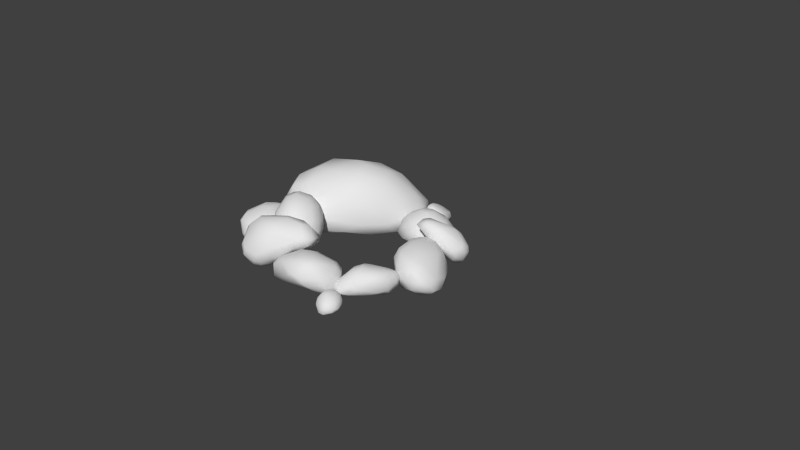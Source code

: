 # Source: Prop_Stones_Small.blend  (saved by Blender 2.76.0; exported with 4.5.12 LTS)
import bpy
from mathutils import Matrix  # noqa: F401  (used for matrix-valued properties, if any)

bpy.ops.wm.read_factory_settings(use_empty=True)
scene = bpy.context.scene
scene.name = 'Scene'

# ---- collections
col_collection_1 = bpy.data.collections.new('Collection 1'); scene.collection.children.link(col_collection_1)

# ---- materials (node trees are filled in below, after node groups)
mat_material = bpy.data.materials.new('Material')
mat_material.alpha_threshold = 0.0
mat_material.use_transparent_shadow = False
mat_material.roughness = 0.5
mat_material.line_color = (0.0, 0.0, 0.0, 1.0)

# ---- material node trees

# ---- world
world_world = bpy.data.worlds.new('World'); scene.world = world_world
world_world.color = (0.05088, 0.05088, 0.05088)
world_world.use_sun_shadow = False
world_world.sun_shadow_jitter_overblur = 0.0
world_world.cycles.sampling_method = 'MANUAL'
world_world.cycles.sample_map_resolution = 256

# ---- cameras
cam_camera = bpy.data.cameras.new('Camera')
cam_camera.clip_end = 100.0
cam_camera.lens = 35.0
cam_camera.sensor_width = 32.0
cam_camera.sensor_height = 18.0
cam_camera.ortho_scale = 7.314
cam_camera.dof.focus_distance = 0.0
cam_camera.dof.aperture_fstop = 128.0

# ---- meshes
me_icosphere_001 = bpy.data.meshes.new('Icosphere.001')
me_icosphere_001.from_pydata([(-0.1461, -0.02252, -0.2614), (-0.106, 0.1373, -0.2597), (0.05345, 0.1876, -0.2598), (0.179, 0.08409, -0.2614), (0.04947, -0.06291, -0.2636), (0.4627, -0.06805, -0.215), (0.557, -0.07101, -0.1302), (0.5113, -0.2188, -0.07578), (0.3584, -0.3277, -0.1293), (0.3394, -0.2225, -0.2158), (-0.3196, -0.327, -0.2145), (-0.1247, -0.3745, -0.2157), (-0.09795, -0.4761, -0.1292), (-0.2876, -0.4793, -0.07581), (-0.4077, -0.3864, -0.1303), (-0.3635, 0.1189, -0.2168), (-0.4261, -0.04502, -0.215), (-0.5156, -0.1157, -0.1285), (-0.5169, 0.01663, -0.06901), (-0.4418, 0.1381, -0.1294), (-0.005291, 0.3198, -0.218), (-0.1643, 0.2705, -0.2176), (-0.2422, 0.293, -0.1293), (-0.1164, 0.3559, -0.06908), (0.02544, 0.3798, -0.1294), (0.4856, 0.2094, -0.1284), (0.384, 0.2179, -0.2156), (0.2417, 0.3131, -0.2175), (0.2772, 0.3717, -0.1295), (0.4061, 0.3163, -0.06883), (-0.05357, -0.4613, 0.1028), (0.1397, -0.454, 0.04899), (0.2992, -0.3459, 0.1032), (0.1922, -0.3177, 0.2174), (0.01288, -0.3764, 0.2172), (-0.4898, -0.13, 0.1011), (-0.4867, -0.2663, 0.04105), (-0.3708, -0.3585, 0.1008), (-0.304, -0.2725, 0.217), (-0.3904, -0.1437, 0.2146), (-0.224, 0.2803, 0.09941), (-0.3525, 0.2182, 0.03794), (-0.4206, 0.1026, 0.1005), (-0.3215, 0.09215, 0.2147), (-0.2044, 0.2045, 0.2158), (0.269, 0.3265, 0.1009), (0.1484, 0.3814, 0.03802), (0.006903, 0.3554, 0.09941), (0.03134, 0.2811, 0.2158), (0.1916, 0.259, 0.2148), (0.4976, -0.07414, 0.1012), (0.5408, 0.06885, 0.0412), (0.4607, 0.1792, 0.1015), (0.3844, 0.1091, 0.2147), (0.389, -0.04569, 0.2172), (-0.05403, -0.154, 0.3521), (0.1183, -0.09755, 0.3521), (0.1228, 0.05624, 0.3463), (-0.03459, 0.08222, 0.3457), (-0.1469, -0.03177, 0.3464)], [], [(5, 3, 26), (1, 15, 21), (4, 9, 11), (2, 20, 27), (6, 25, 51), (31, 30, 13, 12), (13, 30, 37), (18, 35, 42), (23, 40, 47), (29, 45, 52), (12, 8, 31), (17, 14, 36), (22, 19, 41), (28, 24, 46), (33, 54, 56), (38, 34, 55), (43, 39, 59), (48, 44, 58), (53, 49, 57), (2, 3, 4), (7, 8, 9), (14, 17, 16, 10), (2, 27, 26, 3), (41, 40, 23, 22), (29, 52, 51, 25), (19, 22, 21, 15), (54, 50, 51, 53), (46, 47, 48, 49), (1, 2, 4, 0), (50, 54, 33, 32), (36, 37, 38, 39), (36, 35, 18, 17), (18, 42, 41, 19), (21, 20, 2, 1), (59, 55, 56, 58), (16, 15, 1, 0), (34, 30, 31, 33), (46, 45, 29, 28), (35, 39, 43, 42), (32, 8, 7, 50), (51, 50, 7, 6), (10, 0, 4, 11), (20, 24, 28, 27), (32, 31, 8), (13, 37, 36, 14), (19, 15, 16, 18), (41, 42, 43, 44), (11, 12, 13, 10), (23, 47, 46, 24), (34, 38, 37, 30), (24, 20, 21, 23), (26, 25, 6, 5), (49, 53, 52, 45), (9, 8, 12, 11), (58, 44, 43, 59), (44, 48, 47, 40), (4, 3, 5, 9), (53, 57, 56, 54), (58, 57, 49, 48), (55, 59, 39, 38), (0, 10, 16), (6, 7, 9, 5), (26, 27, 28, 29), (14, 10, 13), (16, 17, 18), (21, 22, 23), (29, 25, 26), (31, 32, 33), (39, 35, 36), (44, 40, 41), (49, 45, 46), (51, 52, 53), (56, 57, 58), (56, 55, 34, 33)])
me_icosphere_001.polygons.foreach_set('use_smooth', [True] * 74)
_uv = me_icosphere_001.uv_layers.new(name='UVMap')
_uv.uv.foreach_set('vector', [0.3632, 0.4191, 0.4062, 0.4635, 0.3601, 0.4757, 0.4548, 0.4909, 0.5036, 0.5038, 0.4575, 0.5204, 0.4387, 0.4447, 0.3948, 0.3976, 0.4902, 0.3978, 0.4226, 0.49, 0.4248, 0.5194, 0.3803, 0.5016, 0.3396, 0.4093, 0.3336, 0.4694, 0.3638, 0.4408, 0.4453, 0.3854, 0.4706, 0.3966, 0.5351, 0.3784, 0.4938, 0.3706, 0.5351, 0.3784, 0.4706, 0.3966, 0.5084, 0.4245, 0.5531, 0.5028, 0.5149, 0.4609, 0.4983, 0.4919, 0.4429, 0.5548, 0.4627, 0.5114, 0.4256, 0.5113, 0.3343, 0.501, 0.3903, 0.4917, 0.3736, 0.4604, 0.4938, 0.3706, 0.3955, 0.3695, 0.4453, 0.3854, 0.5541, 0.4712, 0.5487, 0.4103, 0.5243, 0.4417, 0.4733, 0.5397, 0.5232, 0.519, 0.4873, 0.5129, 0.3633, 0.5173, 0.4123, 0.539, 0.4008, 0.5127, 0.434, 0.4117, 0.3999, 0.4355, 0.4349, 0.4424, 0.4897, 0.4359, 0.4567, 0.4118, 0.4547, 0.4423, 0.4794, 0.4814, 0.4955, 0.4546, 0.4606, 0.4583, 0.4283, 0.4915, 0.4608, 0.4912, 0.4446, 0.4665, 0.3936, 0.4543, 0.4096, 0.4814, 0.4287, 0.4583, 0.4226, 0.49, 0.4062, 0.4635, 0.4387, 0.4447, 0.354, 0.377, 0.3955, 0.3695, 0.3948, 0.3976, 0.5487, 0.4103, 0.5541, 0.4712, 0.5254, 0.4774, 0.5228, 0.4191, 0.4226, 0.49, 0.3803, 0.5016, 0.3601, 0.4757, 0.4062, 0.4635, 0.4873, 0.5129, 0.4627, 0.5114, 0.4429, 0.5548, 0.4733, 0.5397, 0.3343, 0.501, 0.3736, 0.4604, 0.3638, 0.4408, 0.3336, 0.4694, 0.5232, 0.519, 0.4733, 0.5397, 0.4575, 0.5204, 0.5036, 0.5038, 0.3999, 0.4355, 0.3807, 0.4237, 0.3638, 0.4408, 0.3936, 0.4543, 0.4008, 0.5127, 0.4256, 0.5113, 0.4283, 0.4915, 0.4096, 0.4814, 0.4548, 0.4909, 0.4226, 0.49, 0.4387, 0.4447, 0.472, 0.464, 0.3807, 0.4237, 0.3999, 0.4355, 0.434, 0.4117, 0.4199, 0.3963, 0.5243, 0.4417, 0.5084, 0.4245, 0.4897, 0.4359, 0.4955, 0.4546, 0.5243, 0.4417, 0.5149, 0.4609, 0.5531, 0.5028, 0.5541, 0.4712, 0.5531, 0.5028, 0.4983, 0.4919, 0.4873, 0.5129, 0.5232, 0.519, 0.4575, 0.5204, 0.4248, 0.5194, 0.4226, 0.49, 0.4548, 0.4909, 0.4606, 0.4583, 0.4547, 0.4423, 0.4349, 0.4424, 0.4446, 0.4665, 0.5254, 0.4774, 0.5036, 0.5038, 0.4548, 0.4909, 0.472, 0.464, 0.4567, 0.4118, 0.4706, 0.3966, 0.4453, 0.3854, 0.434, 0.4117, 0.4008, 0.5127, 0.3903, 0.4917, 0.3343, 0.501, 0.3633, 0.5173, 0.5149, 0.4609, 0.4955, 0.4546, 0.4794, 0.4814, 0.4983, 0.4919, 0.4199, 0.3963, 0.3955, 0.3695, 0.354, 0.377, 0.3807, 0.4237, 0.3638, 0.4408, 0.3807, 0.4237, 0.354, 0.377, 0.3396, 0.4093, 0.5228, 0.4191, 0.472, 0.464, 0.4387, 0.4447, 0.4902, 0.3978, 0.4248, 0.5194, 0.4123, 0.539, 0.3633, 0.5173, 0.3803, 0.5016, 0.4199, 0.3963, 0.4453, 0.3854, 0.3955, 0.3695, 0.5351, 0.3784, 0.5084, 0.4245, 0.5243, 0.4417, 0.5487, 0.4103, 0.5232, 0.519, 0.5036, 0.5038, 0.5254, 0.4774, 0.5531, 0.5028, 0.4873, 0.5129, 0.4983, 0.4919, 0.4794, 0.4814, 0.4608, 0.4912, 0.4902, 0.3978, 0.4938, 0.3706, 0.5351, 0.3784, 0.5228, 0.4191, 0.4429, 0.5548, 0.4256, 0.5113, 0.4008, 0.5127, 0.4123, 0.539, 0.4567, 0.4118, 0.4897, 0.4359, 0.5084, 0.4245, 0.4706, 0.3966, 0.4123, 0.539, 0.4248, 0.5194, 0.4575, 0.5204, 0.4429, 0.5548, 0.3601, 0.4757, 0.3336, 0.4694, 0.3396, 0.4093, 0.3632, 0.4191, 0.4096, 0.4814, 0.3936, 0.4543, 0.3736, 0.4604, 0.3903, 0.4917, 0.3948, 0.3976, 0.3955, 0.3695, 0.4938, 0.3706, 0.4902, 0.3978, 0.4446, 0.4665, 0.4608, 0.4912, 0.4794, 0.4814, 0.4606, 0.4583, 0.4608, 0.4912, 0.4283, 0.4915, 0.4256, 0.5113, 0.4627, 0.5114, 0.4387, 0.4447, 0.4062, 0.4635, 0.3632, 0.4191, 0.3948, 0.3976, 0.3936, 0.4543, 0.4287, 0.4583, 0.4349, 0.4424, 0.3999, 0.4355, 0.4446, 0.4665, 0.4287, 0.4583, 0.4096, 0.4814, 0.4283, 0.4915, 0.4547, 0.4423, 0.4606, 0.4583, 0.4955, 0.4546, 0.4897, 0.4359, 0.472, 0.464, 0.5228, 0.4191, 0.5254, 0.4774, 0.3396, 0.4093, 0.354, 0.377, 0.3948, 0.3976, 0.3632, 0.4191, 0.3601, 0.4757, 0.3803, 0.5016, 0.3633, 0.5173, 0.3343, 0.501, 0.5487, 0.4103, 0.5228, 0.4191, 0.5351, 0.3784, 0.5254, 0.4774, 0.5541, 0.4712, 0.5531, 0.5028, 0.4575, 0.5204, 0.4733, 0.5397, 0.4429, 0.5548, 0.3343, 0.501, 0.3336, 0.4694, 0.3601, 0.4757, 0.4453, 0.3854, 0.4199, 0.3963, 0.434, 0.4117, 0.4955, 0.4546, 0.5149, 0.4609, 0.5243, 0.4417, 0.4608, 0.4912, 0.4627, 0.5114, 0.4873, 0.5129, 0.4096, 0.4814, 0.3903, 0.4917, 0.4008, 0.5127, 0.3638, 0.4408, 0.3736, 0.4604, 0.3936, 0.4543, 0.4349, 0.4424, 0.4287, 0.4583, 0.4446, 0.4665, 0.4349, 0.4424, 0.4547, 0.4423, 0.4567, 0.4118, 0.434, 0.4117])
me_icosphere_001.materials.append(mat_material)
me_icosphere_001.use_remesh_preserve_volume = False
me_icosphere_001.use_remesh_preserve_attributes = False
me_icosphere_001.use_mirror_vertex_groups = False
me_icosphere_001.update()
me_icosphere = bpy.data.meshes.new('Icosphere')
me_icosphere.from_pydata([(0.1897, -0.07543, -0.2025), (0.1728, 0.0404, -0.1938), (0.2837, 0.1167, -0.1835), (0.3507, 0.05596, -0.1679), (0.3112, -0.06235, -0.1754), (0.3877, -0.01114, -0.09638), (0.3987, -0.01772, -0.02067), (0.3715, -0.137, 0.02389), (0.3184, -0.2165, -0.03215), (0.3463, -0.1414, -0.09876), (0.03493, -0.2887, -0.1414), (0.1631, -0.2826, -0.1466), (0.1235, -0.3484, -0.08305), (-0.009872, -0.3798, -0.04931), (-0.094, -0.3203, -0.1038), (-0.3622, 0.05785, -0.2085), (-0.3511, -0.06553, -0.2091), (-0.5393, -0.0134, -0.1946), (-0.6192, 0.06531, -0.1865), (-0.5409, 0.1405, -0.1944), (0.1025, 0.2237, -0.1413), (-0.01758, 0.1895, -0.1394), (-0.2174, 0.1985, -0.1137), (-0.06718, 0.2494, -0.04578), (0.05051, 0.2656, -0.0754), (0.3635, 0.1507, -0.04465), (0.3547, 0.143, -0.1184), (0.2859, 0.207, -0.1312), (0.2404, 0.2514, -0.06726), (0.308, 0.2192, -0.00952), (0.07198, -0.3535, 0.09649), (0.1946, -0.3256, 0.08302), (0.2553, -0.2526, 0.138), (0.1694, -0.2472, 0.1904), (0.04479, -0.2982, 0.17), (-0.573, -0.05281, -0.04072), (-0.4765, -0.1566, -0.05071), (-0.303, -0.2499, 0.03651), (-0.3415, -0.185, 0.102), (-0.4984, -0.06428, 0.0538), (-0.3633, 0.1885, 0.02633), (-0.5081, 0.1965, -0.05853), (-0.5886, 0.1347, -0.04494), (-0.5167, 0.1259, 0.04985), (-0.3817, 0.1482, 0.09403), (0.1847, 0.2454, 0.1304), (0.1165, 0.2784, 0.07321), (0.002095, 0.2579, 0.1112), (-0.01273, 0.2073, 0.1823), (0.1158, 0.2036, 0.1895), (0.3577, -0.02737, 0.1528), (0.3806, 0.05778, 0.1102), (0.3298, 0.124, 0.1466), (0.2616, 0.07942, 0.2062), (0.2772, -0.02611, 0.2065), (-0.1403, -0.131, 0.2364), (-0.00205, -0.1001, 0.2558), (-0.013, 0.01074, 0.257), (-0.1494, 0.03898, 0.2369), (-0.2331, -0.04155, 0.2107)], [], [(5, 3, 26), (1, 15, 21), (4, 9, 11), (2, 20, 27), (6, 25, 51), (7, 50, 32), (13, 30, 37), (18, 35, 42), (23, 40, 47), (29, 45, 52), (12, 8, 31), (17, 14, 36), (22, 19, 41), (28, 24, 46), (33, 54, 56), (38, 34, 55), (43, 39, 59), (48, 44, 58), (53, 49, 57), (2, 3, 4), (7, 8, 9), (12, 13, 10), (17, 18, 19), (21, 23, 24), (27, 28, 29), (31, 33, 30), (36, 38, 39), (41, 43, 44), (47, 48, 49), (51, 53, 50), (57, 58, 55), (0, 4, 11), (5, 9, 4), (8, 12, 11), (25, 6, 5), (2, 27, 26), (1, 0, 16), (14, 17, 16), (20, 2, 1), (22, 21, 15), (28, 27, 20), (50, 7, 6), (52, 51, 25), (30, 13, 12), (32, 31, 8), (35, 18, 17), (37, 36, 14), (40, 23, 22), (42, 41, 19), (45, 29, 28), (47, 46, 24), (54, 33, 32), (34, 38, 37), (43, 42, 35), (48, 47, 40), (53, 52, 45), (34, 33, 56), (53, 57, 56), (59, 39, 38), (44, 43, 59), (57, 49, 48), (0, 10, 16), (4, 0, 2), (1, 2, 0), (9, 5, 6), (6, 7, 9), (14, 10, 13), (11, 12, 10), (19, 15, 16), (16, 17, 19), (24, 20, 21), (21, 22, 23), (29, 25, 27), (26, 27, 25), (34, 30, 33), (31, 32, 33), (39, 35, 36), (36, 37, 38), (44, 40, 41), (41, 42, 43), (49, 45, 46), (46, 47, 49), (54, 50, 53), (51, 52, 53), (59, 55, 58), (56, 57, 55), (10, 0, 11), (3, 5, 4), (9, 8, 11), (26, 25, 5), (3, 2, 26), (15, 1, 16), (10, 14, 16), (21, 20, 1), (19, 22, 15), (24, 28, 20), (51, 50, 6), (29, 52, 25), (31, 30, 12), (7, 32, 8), (36, 35, 17), (13, 37, 14), (41, 40, 22), (18, 42, 19), (46, 45, 28), (23, 47, 24), (50, 54, 32), (30, 34, 37), (39, 43, 35), (44, 48, 40), (49, 53, 45), (55, 34, 56), (54, 53, 56), (55, 59, 38), (58, 44, 59), (58, 57, 48)])
me_icosphere.polygons.foreach_set('use_smooth', [True] * 116)
_uv = me_icosphere.uv_layers.new(name='UVMap')
_uv.uv.foreach_set('vector', [0.7666, 0.2785, 0.7391, 0.2779, 0.7319, 0.2539, 0.703, 0.3063, 0.5834, 0.3851, 0.6359, 0.2955, 0.7489, 0.3073, 0.7804, 0.316, 0.7571, 0.3801, 0.7169, 0.2751, 0.6613, 0.2714, 0.7066, 0.2499, 0.7886, 0.2671, 0.742, 0.232, 0.7382, 0.2692, 0.8177, 0.3025, 0.7405, 0.2931, 0.7486, 0.35, 0.7407, 0.4491, 0.7321, 0.3974, 0.6477, 0.4907, 0.5402, 0.4164, 0.5394, 0.4606, 0.5018, 0.4095, 0.6053, 0.2769, 0.5232, 0.324, 0.5906, 0.2251, 0.7143, 0.2129, 0.6715, 0.2508, 0.7163, 0.2644, 0.7699, 0.4093, 0.8041, 0.3387, 0.7531, 0.3754, 0.5595, 0.4225, 0.7049, 0.4387, 0.5846, 0.472, 0.5846, 0.3242, 0.5427, 0.3974, 0.5102, 0.3744, 0.6872, 0.2313, 0.6375, 0.2607, 0.6285, 0.2121, 0.7277, 0.3582, 0.7206, 0.3045, 0.6768, 0.3517, 0.6237, 0.4314, 0.7133, 0.3842, 0.656, 0.376, 0.5288, 0.3938, 0.5662, 0.4336, 0.6249, 0.3749, 0.6305, 0.2896, 0.554, 0.3629, 0.63, 0.3462, 0.7051, 0.2855, 0.6603, 0.2742, 0.6602, 0.3327, 0.7169, 0.2751, 0.7391, 0.2779, 0.7489, 0.3073, 0.8177, 0.3025, 0.8041, 0.3387, 0.7804, 0.316, 0.7699, 0.4093, 0.7407, 0.4491, 0.7302, 0.4067, 0.5595, 0.4225, 0.5402, 0.4164, 0.5427, 0.3974, 0.6359, 0.2955, 0.6053, 0.2769, 0.6375, 0.2607, 0.7066, 0.2499, 0.6872, 0.2313, 0.7143, 0.2129, 0.7531, 0.3754, 0.7277, 0.3582, 0.7321, 0.3974, 0.5846, 0.472, 0.6237, 0.4314, 0.5662, 0.4336, 0.5102, 0.3744, 0.5288, 0.3938, 0.554, 0.3629, 0.5906, 0.2251, 0.6305, 0.2896, 0.6603, 0.2742, 0.7382, 0.2692, 0.7051, 0.2855, 0.7405, 0.2931, 0.6602, 0.3327, 0.63, 0.3462, 0.656, 0.376, 0.7238, 0.3298, 0.7489, 0.3073, 0.7571, 0.3801, 0.7666, 0.2785, 0.7804, 0.316, 0.7489, 0.3073, 0.8041, 0.3387, 0.7699, 0.4093, 0.7571, 0.3801, 0.742, 0.232, 0.7886, 0.2671, 0.7666, 0.2785, 0.7169, 0.2751, 0.7066, 0.2499, 0.7319, 0.2539, 0.703, 0.3063, 0.7238, 0.3298, 0.6042, 0.4073, 0.7049, 0.4387, 0.5595, 0.4225, 0.6042, 0.4073, 0.6613, 0.2714, 0.7169, 0.2751, 0.703, 0.3063, 0.5846, 0.3242, 0.6359, 0.2955, 0.5834, 0.3851, 0.6872, 0.2313, 0.7066, 0.2499, 0.6613, 0.2714, 0.7405, 0.2931, 0.8177, 0.3025, 0.7886, 0.2671, 0.7163, 0.2644, 0.7382, 0.2692, 0.742, 0.232, 0.7321, 0.3974, 0.7407, 0.4491, 0.7699, 0.4093, 0.7486, 0.35, 0.7531, 0.3754, 0.8041, 0.3387, 0.5394, 0.4606, 0.5402, 0.4164, 0.5595, 0.4225, 0.6477, 0.4907, 0.5846, 0.472, 0.7049, 0.4387, 0.5232, 0.324, 0.6053, 0.2769, 0.5846, 0.3242, 0.5018, 0.4095, 0.5102, 0.3744, 0.5427, 0.3974, 0.6715, 0.2508, 0.7143, 0.2129, 0.6872, 0.2313, 0.5906, 0.2251, 0.6285, 0.2121, 0.6375, 0.2607, 0.7206, 0.3045, 0.7277, 0.3582, 0.7486, 0.35, 0.7133, 0.3842, 0.6237, 0.4314, 0.6477, 0.4907, 0.5288, 0.3938, 0.5018, 0.4095, 0.5394, 0.4606, 0.6305, 0.2896, 0.5906, 0.2251, 0.5232, 0.324, 0.7051, 0.2855, 0.7163, 0.2644, 0.6715, 0.2508, 0.7133, 0.3842, 0.7277, 0.3582, 0.6768, 0.3517, 0.7051, 0.2855, 0.6602, 0.3327, 0.6768, 0.3517, 0.6249, 0.3749, 0.5662, 0.4336, 0.6237, 0.4314, 0.554, 0.3629, 0.5288, 0.3938, 0.6249, 0.3749, 0.6602, 0.3327, 0.6603, 0.2742, 0.6305, 0.2896, 0.7238, 0.3298, 0.7302, 0.4067, 0.6042, 0.4073, 0.7489, 0.3073, 0.7238, 0.3298, 0.7169, 0.2751, 0.703, 0.3063, 0.7169, 0.2751, 0.7238, 0.3298, 0.7804, 0.316, 0.7666, 0.2785, 0.7886, 0.2671, 0.7886, 0.2671, 0.8177, 0.3025, 0.7804, 0.316, 0.7049, 0.4387, 0.7302, 0.4067, 0.7407, 0.4491, 0.7571, 0.3801, 0.7699, 0.4093, 0.7302, 0.4067, 0.5427, 0.3974, 0.5834, 0.3851, 0.6042, 0.4073, 0.6042, 0.4073, 0.5595, 0.4225, 0.5427, 0.3974, 0.6375, 0.2607, 0.6613, 0.2714, 0.6359, 0.2955, 0.6359, 0.2955, 0.5846, 0.3242, 0.6053, 0.2769, 0.7143, 0.2129, 0.742, 0.232, 0.7066, 0.2499, 0.7319, 0.2539, 0.7066, 0.2499, 0.742, 0.232, 0.7133, 0.3842, 0.7321, 0.3974, 0.7277, 0.3582, 0.7531, 0.3754, 0.7486, 0.35, 0.7277, 0.3582, 0.5662, 0.4336, 0.5394, 0.4606, 0.5846, 0.472, 0.5846, 0.472, 0.6477, 0.4907, 0.6237, 0.4314, 0.554, 0.3629, 0.5232, 0.324, 0.5102, 0.3744, 0.5102, 0.3744, 0.5018, 0.4095, 0.5288, 0.3938, 0.6603, 0.2742, 0.6715, 0.2508, 0.6285, 0.2121, 0.6285, 0.2121, 0.5906, 0.2251, 0.6603, 0.2742, 0.7206, 0.3045, 0.7405, 0.2931, 0.7051, 0.2855, 0.7382, 0.2692, 0.7163, 0.2644, 0.7051, 0.2855, 0.6249, 0.3749, 0.656, 0.376, 0.63, 0.3462, 0.6768, 0.3517, 0.6602, 0.3327, 0.656, 0.376, 0.7302, 0.4067, 0.7238, 0.3298, 0.7571, 0.3801, 0.7391, 0.2779, 0.7666, 0.2785, 0.7489, 0.3073, 0.7804, 0.316, 0.8041, 0.3387, 0.7571, 0.3801, 0.7319, 0.2539, 0.742, 0.232, 0.7666, 0.2785, 0.7391, 0.2779, 0.7169, 0.2751, 0.7319, 0.2539, 0.5834, 0.3851, 0.703, 0.3063, 0.6042, 0.4073, 0.7302, 0.4067, 0.7049, 0.4387, 0.6042, 0.4073, 0.6359, 0.2955, 0.6613, 0.2714, 0.703, 0.3063, 0.5427, 0.3974, 0.5846, 0.3242, 0.5834, 0.3851, 0.6375, 0.2607, 0.6872, 0.2313, 0.6613, 0.2714, 0.7382, 0.2692, 0.7405, 0.2931, 0.7886, 0.2671, 0.7143, 0.2129, 0.7163, 0.2644, 0.742, 0.232, 0.7531, 0.3754, 0.7321, 0.3974, 0.7699, 0.4093, 0.8177, 0.3025, 0.7486, 0.35, 0.8041, 0.3387, 0.5846, 0.472, 0.5394, 0.4606, 0.5595, 0.4225, 0.7407, 0.4491, 0.6477, 0.4907, 0.7049, 0.4387, 0.5102, 0.3744, 0.5232, 0.324, 0.5846, 0.3242, 0.5402, 0.4164, 0.5018, 0.4095, 0.5427, 0.3974, 0.6285, 0.2121, 0.6715, 0.2508, 0.6872, 0.2313, 0.6053, 0.2769, 0.5906, 0.2251, 0.6375, 0.2607, 0.7405, 0.2931, 0.7206, 0.3045, 0.7486, 0.35, 0.7321, 0.3974, 0.7133, 0.3842, 0.6477, 0.4907, 0.5662, 0.4336, 0.5288, 0.3938, 0.5394, 0.4606, 0.554, 0.3629, 0.6305, 0.2896, 0.5232, 0.324, 0.6603, 0.2742, 0.7051, 0.2855, 0.6715, 0.2508, 0.656, 0.376, 0.7133, 0.3842, 0.6768, 0.3517, 0.7206, 0.3045, 0.7051, 0.2855, 0.6768, 0.3517, 0.656, 0.376, 0.6249, 0.3749, 0.6237, 0.4314, 0.63, 0.3462, 0.554, 0.3629, 0.6249, 0.3749, 0.63, 0.3462, 0.6602, 0.3327, 0.6305, 0.2896])
me_icosphere.use_remesh_preserve_volume = False
me_icosphere.use_remesh_preserve_attributes = False
me_icosphere.use_mirror_vertex_groups = False
me_icosphere.update()
me_icosphere_002 = bpy.data.meshes.new('Icosphere.002')
me_icosphere_002.from_pydata([(-0.2125, -0.2312, 0.3041), (0.01298, -0.2199, 0.3947), (0.23, -0.3319, 0.3264), (0.1796, -0.4383, 0.1845), (-0.08894, -0.3889, 0.207), (0.2091, -0.5425, -0.1321), (0.3353, -0.5021, -0.2682), (0.05298, -0.4402, -0.2789), (-0.2453, -0.3877, -0.2144), (-0.09815, -0.4789, -0.1114), (-0.625, -0.08826, 0.04371), (-0.4989, -0.2766, -0.04147), (-0.5942, -0.1795, -0.1977), (-0.7241, -0.01393, -0.1488), (-0.7433, 0.08585, -0.004717), (-0.2627, 0.08183, 0.36), (-0.5135, 0.08531, 0.2536), (-0.6563, 0.2307, 0.1888), (-0.5401, 0.3429, 0.2583), (-0.3107, 0.2819, 0.347), (0.383, -0.1839, 0.353), (0.1573, -0.0689, 0.4263), (0.1184, 0.1274, 0.4168), (0.3784, 0.07777, 0.3578), (0.5707, -0.09916, 0.26), (0.7201, -0.4475, -0.2483), (0.6184, -0.4909, -0.08669), (0.6554, -0.3817, 0.06787), (0.8248, -0.2924, -0.04616), (0.8491, -0.3261, -0.2144), (-0.6154, 0.03362, -0.2678), (-0.4752, -0.1352, -0.2959), (-0.2021, -0.2032, -0.3138), (-0.2518, 0.05596, -0.3544), (-0.4899, 0.1944, -0.3182), (-0.6001, 0.3733, 0.1724), (-0.7232, 0.2795, 0.05754), (-0.7224, 0.2083, -0.1104), (-0.606, 0.3679, -0.1268), (-0.5152, 0.4641, 0.02985), (0.1718, 0.3748, 0.3183), (-0.101, 0.4073, 0.3645), (-0.3685, 0.4486, 0.2678), (-0.2158, 0.5327, 0.1832), (0.07512, 0.4965, 0.2043), (0.8204, -0.06467, -0.1464), (0.7954, -0.02335, 0.01573), (0.6148, 0.1544, 0.1314), (0.5091, 0.2725, 0.02305), (0.6599, 0.1124, -0.1303), (0.3052, -0.2909, -0.344), (0.5625, -0.3376, -0.3437), (0.6974, -0.2141, -0.3127), (0.5329, -0.05237, -0.3057), (0.281, -0.08681, -0.3294), (-0.3028, 0.4575, -0.2323), (-0.06283, 0.3232, -0.2611), (0.2073, 0.3189, -0.1796), (0.05267, 0.4937, -0.07622), (-0.2153, 0.5351, -0.07599)], [], [(5, 26, 3), (2, 27, 20), (6, 51, 25), (7, 32, 50), (29, 52, 45), (12, 31, 8), (17, 36, 14), (38, 55, 34), (4, 1, 0), (7, 9, 8), (39, 42, 43, 59), (51, 50, 54, 53), (8, 11, 12), (53, 54, 57, 49), (1, 21, 22, 15), (15, 0, 1), (31, 30, 34, 33), (12, 11, 10, 13), (59, 55, 38, 39), (2, 3, 26, 27), (50, 6, 7), (36, 35, 39, 38), (18, 42, 39, 35), (32, 8, 31), (25, 26, 5, 6), (37, 14, 36), (40, 22, 23), (33, 56, 57, 54), (23, 47, 48, 40), (48, 57, 58, 44), (20, 21, 1, 2), (50, 32, 33, 54), (0, 15, 16, 10), (23, 22, 21, 20), (4, 9, 5, 3), (49, 45, 52, 53), (31, 12, 13, 30), (10, 11, 4, 0), (56, 33, 34, 55), (57, 48, 49), (10, 16, 17, 14), (9, 7, 5), (6, 5, 7), (14, 13, 10), (29, 25, 51, 52), (24, 27, 28, 46), (16, 18, 17), (24, 23, 20), (42, 19, 41, 43), (29, 28, 25), (16, 15, 19, 18), (30, 37, 38, 34), (31, 33, 32), (19, 15, 22, 41), (36, 38, 37), (23, 24, 46, 47), (49, 46, 45), (46, 28, 29, 45), (56, 55, 59, 58), (51, 53, 52), (2, 1, 4, 3), (56, 58, 57), (41, 40, 44, 43), (47, 46, 49, 48), (25, 28, 26), (20, 27, 24), (51, 6, 50), (7, 8, 32), (41, 22, 40), (18, 19, 42), (36, 17, 18, 35), (44, 40, 48), (11, 8, 9), (13, 14, 37, 30), (58, 59, 43, 44), (28, 27, 26), (4, 11, 9)])
me_icosphere_002.polygons.foreach_set('use_smooth', [True] * 77)
_uv = me_icosphere_002.uv_layers.new(name='UVMap')
_uv.uv.foreach_set('vector', [0.5792, 0.5178, 0.678, 0.4823, 0.6165, 0.5852, 0.6459, 0.6099, 0.705, 0.5211, 0.6884, 0.615, 0.62, 0.5412, 0.6674, 0.5539, 0.6819, 0.5256, 0.5768, 0.5784, 0.562, 0.6464, 0.634, 0.581, 0.7053, 0.5335, 0.6936, 0.5578, 0.7328, 0.5615, 0.4293, 0.7153, 0.5284, 0.6903, 0.5281, 0.6197, 0.5392, 0.8237, 0.5526, 0.8104, 0.4738, 0.8017, 0.5755, 0.7784, 0.617, 0.7497, 0.5682, 0.7342, 0.5781, 0.6288, 0.627, 0.6556, 0.5827, 0.6764, 0.5768, 0.5784, 0.5214, 0.5752, 0.5281, 0.6197, 0.6014, 0.8019, 0.6412, 0.832, 0.6936, 0.8369, 0.644, 0.7657, 0.6674, 0.5539, 0.634, 0.581, 0.6514, 0.6148, 0.6892, 0.5916, 0.5281, 0.6197, 0.4767, 0.6859, 0.4293, 0.7153, 0.6892, 0.5916, 0.6514, 0.6148, 0.6868, 0.6896, 0.7357, 0.6055, 0.627, 0.6556, 0.6676, 0.662, 0.6848, 0.6986, 0.6121, 0.739, 0.6121, 0.739, 0.5827, 0.6764, 0.627, 0.6556, 0.5284, 0.6903, 0.5314, 0.7331, 0.5682, 0.7342, 0.5846, 0.6901, 0.4293, 0.7153, 0.4767, 0.6859, 0.4888, 0.7471, 0.4351, 0.7734, 0.644, 0.7657, 0.617, 0.7497, 0.5755, 0.7784, 0.6014, 0.8019, 0.6459, 0.6099, 0.6165, 0.5852, 0.678, 0.4823, 0.705, 0.5211, 0.634, 0.581, 0.62, 0.5412, 0.5768, 0.5784, 0.5526, 0.8104, 0.5815, 0.8311, 0.6014, 0.8019, 0.5755, 0.7784, 0.586, 0.8328, 0.6412, 0.832, 0.6014, 0.8019, 0.5815, 0.8311, 0.562, 0.6464, 0.5281, 0.6197, 0.5284, 0.6903, 0.6819, 0.5256, 0.678, 0.4823, 0.5792, 0.5178, 0.62, 0.5412, 0.5421, 0.7798, 0.4738, 0.8017, 0.5526, 0.8104, 0.7312, 0.7342, 0.6848, 0.6986, 0.7231, 0.656, 0.5846, 0.6901, 0.6398, 0.7118, 0.6868, 0.6896, 0.6514, 0.6148, 0.7231, 0.656, 0.7972, 0.6234, 0.8221, 0.6679, 0.7312, 0.7342, 0.8221, 0.6679, 0.6868, 0.6896, 0.6804, 0.7368, 0.748, 0.7797, 0.6884, 0.615, 0.6676, 0.662, 0.627, 0.6556, 0.6459, 0.6099, 0.634, 0.581, 0.562, 0.6464, 0.5846, 0.6901, 0.6514, 0.6148, 0.5827, 0.6764, 0.6121, 0.739, 0.5577, 0.7723, 0.4888, 0.7471, 0.7231, 0.656, 0.6848, 0.6986, 0.6676, 0.662, 0.6884, 0.615, 0.5781, 0.6288, 0.5214, 0.5752, 0.5792, 0.5178, 0.6165, 0.5852, 0.7357, 0.6055, 0.7328, 0.5615, 0.6936, 0.5578, 0.6892, 0.5916, 0.5284, 0.6903, 0.4293, 0.7153, 0.4351, 0.7734, 0.5314, 0.7331, 0.4888, 0.7471, 0.4767, 0.6859, 0.5781, 0.6288, 0.5827, 0.6764, 0.6398, 0.7118, 0.5846, 0.6901, 0.5682, 0.7342, 0.617, 0.7497, 0.6868, 0.6896, 0.8221, 0.6679, 0.7357, 0.6055, 0.4888, 0.7471, 0.5577, 0.7723, 0.5392, 0.8237, 0.4738, 0.8017, 0.5214, 0.5752, 0.5768, 0.5784, 0.5792, 0.5178, 0.62, 0.5412, 0.5792, 0.5178, 0.5768, 0.5784, 0.4738, 0.8017, 0.4351, 0.7734, 0.4888, 0.7471, 0.7053, 0.5335, 0.6819, 0.5256, 0.6674, 0.5539, 0.6936, 0.5578, 0.7317, 0.5964, 0.705, 0.5211, 0.7514, 0.4916, 0.7995, 0.5474, 0.5577, 0.7723, 0.586, 0.8328, 0.5392, 0.8237, 0.7317, 0.5964, 0.7231, 0.656, 0.6884, 0.615, 0.6412, 0.832, 0.6291, 0.7837, 0.685, 0.7765, 0.6936, 0.8369, 0.7053, 0.5335, 0.7514, 0.4916, 0.6819, 0.5256, 0.5577, 0.7723, 0.6121, 0.739, 0.6291, 0.7837, 0.586, 0.8328, 0.5314, 0.7331, 0.5421, 0.7798, 0.5755, 0.7784, 0.5682, 0.7342, 0.5284, 0.6903, 0.5846, 0.6901, 0.562, 0.6464, 0.6291, 0.7837, 0.6121, 0.739, 0.6848, 0.6986, 0.685, 0.7765, 0.5526, 0.8104, 0.5755, 0.7784, 0.5421, 0.7798, 0.7231, 0.656, 0.7317, 0.5964, 0.7995, 0.5474, 0.7972, 0.6234, 0.7357, 0.6055, 0.7995, 0.5474, 0.7328, 0.5615, 0.7995, 0.5474, 0.7514, 0.4916, 0.7053, 0.5335, 0.7328, 0.5615, 0.6398, 0.7118, 0.617, 0.7497, 0.644, 0.7657, 0.6804, 0.7368, 0.6674, 0.5539, 0.6892, 0.5916, 0.6936, 0.5578, 0.6459, 0.6099, 0.627, 0.6556, 0.5781, 0.6288, 0.6165, 0.5852, 0.6398, 0.7118, 0.6804, 0.7368, 0.6868, 0.6896, 0.685, 0.7765, 0.7312, 0.7342, 0.748, 0.7797, 0.6936, 0.8369, 0.7972, 0.6234, 0.7995, 0.5474, 0.7357, 0.6055, 0.8221, 0.6679, 0.6819, 0.5256, 0.7514, 0.4916, 0.678, 0.4823, 0.6884, 0.615, 0.705, 0.5211, 0.7317, 0.5964, 0.6674, 0.5539, 0.62, 0.5412, 0.634, 0.581, 0.5768, 0.5784, 0.5281, 0.6197, 0.562, 0.6464, 0.685, 0.7765, 0.6848, 0.6986, 0.7312, 0.7342, 0.586, 0.8328, 0.6291, 0.7837, 0.6412, 0.832, 0.5526, 0.8104, 0.5392, 0.8237, 0.586, 0.8328, 0.5815, 0.8311, 0.748, 0.7797, 0.7312, 0.7342, 0.8221, 0.6679, 0.4767, 0.6859, 0.5281, 0.6197, 0.5214, 0.5752, 0.4351, 0.7734, 0.4738, 0.8017, 0.5421, 0.7798, 0.5314, 0.7331, 0.6804, 0.7368, 0.644, 0.7657, 0.6936, 0.8369, 0.748, 0.7797, 0.7514, 0.4916, 0.705, 0.5211, 0.678, 0.4823, 0.5781, 0.6288, 0.4767, 0.6859, 0.5214, 0.5752])
me_icosphere_002.use_remesh_preserve_volume = False
me_icosphere_002.use_remesh_preserve_attributes = False
me_icosphere_002.use_mirror_vertex_groups = False
me_icosphere_002.update()
me_icosphere_012 = bpy.data.meshes.new('Icosphere.012')
me_icosphere_012.from_pydata([(0.1897, -0.07543, -0.2025), (0.1728, 0.0404, -0.1938), (0.2837, 0.1167, -0.1835), (0.3507, 0.05596, -0.1679), (0.3112, -0.06235, -0.1754), (0.3877, -0.01114, -0.09638), (0.3987, -0.01772, -0.02067), (0.3715, -0.137, 0.02389), (0.3184, -0.2165, -0.03215), (0.3463, -0.1414, -0.09876), (0.03493, -0.2887, -0.1414), (0.1631, -0.2826, -0.1466), (0.1235, -0.3484, -0.08305), (-0.009872, -0.3798, -0.04931), (-0.094, -0.3203, -0.1038), (-0.3622, 0.05785, -0.2085), (-0.3511, -0.06553, -0.2091), (-0.5393, -0.0134, -0.1946), (-0.6192, 0.06531, -0.1865), (-0.5409, 0.1405, -0.1944), (0.1025, 0.2237, -0.1413), (-0.01758, 0.1895, -0.1394), (-0.2174, 0.1985, -0.1137), (-0.06718, 0.2494, -0.04578), (0.05051, 0.2656, -0.0754), (0.3635, 0.1507, -0.04465), (0.3547, 0.143, -0.1184), (0.2859, 0.207, -0.1312), (0.2404, 0.2514, -0.06726), (0.308, 0.2192, -0.00952), (0.07198, -0.3535, 0.09649), (0.1946, -0.3256, 0.08302), (0.2553, -0.2526, 0.138), (0.1694, -0.2472, 0.1904), (0.04479, -0.2982, 0.17), (-0.573, -0.05281, -0.04072), (-0.4765, -0.1566, -0.05071), (-0.303, -0.2499, 0.03651), (-0.3415, -0.185, 0.102), (-0.4984, -0.06428, 0.0538), (-0.3633, 0.1885, 0.02633), (-0.5081, 0.1965, -0.05853), (-0.5886, 0.1347, -0.04494), (-0.5167, 0.1259, 0.04985), (-0.3817, 0.1482, 0.09403), (0.1847, 0.2454, 0.1304), (0.1165, 0.2784, 0.07321), (0.002095, 0.2579, 0.1112), (-0.01273, 0.2073, 0.1823), (0.1158, 0.2036, 0.1895), (0.3577, -0.02737, 0.1528), (0.3806, 0.05778, 0.1102), (0.3298, 0.124, 0.1466), (0.2616, 0.07942, 0.2062), (0.2772, -0.02611, 0.2065), (-0.1403, -0.131, 0.2364), (-0.00205, -0.1001, 0.2558), (-0.013, 0.01074, 0.257), (-0.1494, 0.03898, 0.2369), (-0.2331, -0.04155, 0.2107)], [], [(5, 3, 26), (1, 15, 21), (4, 9, 11), (2, 20, 27), (6, 25, 51), (7, 50, 32), (13, 30, 37), (18, 35, 42), (23, 40, 47), (29, 45, 52), (12, 8, 31), (17, 14, 36), (22, 19, 41), (28, 24, 46), (33, 54, 56), (38, 34, 55), (43, 39, 59), (48, 44, 58), (53, 49, 57), (2, 3, 4), (7, 8, 9), (12, 13, 10), (17, 18, 19), (21, 23, 24), (27, 28, 29), (31, 33, 30), (36, 38, 39), (41, 43, 44), (47, 48, 49), (51, 53, 50), (57, 58, 55), (0, 4, 11), (5, 9, 4), (8, 12, 11), (25, 6, 5), (2, 27, 26), (1, 0, 16), (14, 17, 16), (20, 2, 1), (22, 21, 15), (28, 27, 20), (50, 7, 6), (52, 51, 25), (30, 13, 12), (32, 31, 8), (35, 18, 17), (37, 36, 14), (40, 23, 22), (42, 41, 19), (45, 29, 28), (47, 46, 24), (54, 33, 32), (34, 38, 37), (43, 42, 35), (48, 47, 40), (53, 52, 45), (34, 33, 56), (53, 57, 56), (59, 39, 38), (44, 43, 59), (57, 49, 48), (0, 10, 16), (4, 0, 2), (1, 2, 0), (9, 5, 6), (6, 7, 9), (14, 10, 13), (11, 12, 10), (19, 15, 16), (16, 17, 19), (24, 20, 21), (21, 22, 23), (29, 25, 27), (26, 27, 25), (34, 30, 33), (31, 32, 33), (39, 35, 36), (36, 37, 38), (44, 40, 41), (41, 42, 43), (49, 45, 46), (46, 47, 49), (54, 50, 53), (51, 52, 53), (59, 55, 58), (56, 57, 55), (10, 0, 11), (3, 5, 4), (9, 8, 11), (26, 25, 5), (3, 2, 26), (15, 1, 16), (10, 14, 16), (21, 20, 1), (19, 22, 15), (24, 28, 20), (51, 50, 6), (29, 52, 25), (31, 30, 12), (7, 32, 8), (36, 35, 17), (13, 37, 14), (41, 40, 22), (18, 42, 19), (46, 45, 28), (23, 47, 24), (50, 54, 32), (30, 34, 37), (39, 43, 35), (44, 48, 40), (49, 53, 45), (55, 34, 56), (54, 53, 56), (55, 59, 38), (58, 44, 59), (58, 57, 48)])
me_icosphere_012.polygons.foreach_set('use_smooth', [True] * 116)
_uv = me_icosphere_012.uv_layers.new(name='UVMap')
_uv.uv.foreach_set('vector', [0.7666, 0.2785, 0.7391, 0.2779, 0.7319, 0.2539, 0.703, 0.3063, 0.5834, 0.3851, 0.6359, 0.2955, 0.7489, 0.3073, 0.7804, 0.316, 0.7571, 0.3801, 0.7169, 0.2751, 0.6613, 0.2714, 0.7066, 0.2499, 0.7886, 0.2671, 0.742, 0.232, 0.7382, 0.2692, 0.8177, 0.3025, 0.7405, 0.2931, 0.7486, 0.35, 0.7407, 0.4491, 0.7321, 0.3974, 0.6477, 0.4907, 0.5402, 0.4164, 0.5394, 0.4606, 0.5018, 0.4095, 0.6053, 0.2769, 0.5232, 0.324, 0.5906, 0.2251, 0.7143, 0.2129, 0.6715, 0.2508, 0.7163, 0.2644, 0.7699, 0.4093, 0.8041, 0.3387, 0.7531, 0.3754, 0.5595, 0.4225, 0.7049, 0.4387, 0.5846, 0.472, 0.5846, 0.3242, 0.5427, 0.3974, 0.5102, 0.3744, 0.6872, 0.2313, 0.6375, 0.2607, 0.6285, 0.2121, 0.7277, 0.3582, 0.7206, 0.3045, 0.6768, 0.3517, 0.6237, 0.4314, 0.7133, 0.3842, 0.656, 0.376, 0.5288, 0.3938, 0.5662, 0.4336, 0.6249, 0.3749, 0.6305, 0.2896, 0.554, 0.3629, 0.63, 0.3462, 0.7051, 0.2855, 0.6603, 0.2742, 0.6602, 0.3327, 0.7169, 0.2751, 0.7391, 0.2779, 0.7489, 0.3073, 0.8177, 0.3025, 0.8041, 0.3387, 0.7804, 0.316, 0.7699, 0.4093, 0.7407, 0.4491, 0.7302, 0.4067, 0.5595, 0.4225, 0.5402, 0.4164, 0.5427, 0.3974, 0.6359, 0.2955, 0.6053, 0.2769, 0.6375, 0.2607, 0.7066, 0.2499, 0.6872, 0.2313, 0.7143, 0.2129, 0.7531, 0.3754, 0.7277, 0.3582, 0.7321, 0.3974, 0.5846, 0.472, 0.6237, 0.4314, 0.5662, 0.4336, 0.5102, 0.3744, 0.5288, 0.3938, 0.554, 0.3629, 0.5906, 0.2251, 0.6305, 0.2896, 0.6603, 0.2742, 0.7382, 0.2692, 0.7051, 0.2855, 0.7405, 0.2931, 0.6602, 0.3327, 0.63, 0.3462, 0.656, 0.376, 0.7238, 0.3298, 0.7489, 0.3073, 0.7571, 0.3801, 0.7666, 0.2785, 0.7804, 0.316, 0.7489, 0.3073, 0.8041, 0.3387, 0.7699, 0.4093, 0.7571, 0.3801, 0.742, 0.232, 0.7886, 0.2671, 0.7666, 0.2785, 0.7169, 0.2751, 0.7066, 0.2499, 0.7319, 0.2539, 0.703, 0.3063, 0.7238, 0.3298, 0.6042, 0.4073, 0.7049, 0.4387, 0.5595, 0.4225, 0.6042, 0.4073, 0.6613, 0.2714, 0.7169, 0.2751, 0.703, 0.3063, 0.5846, 0.3242, 0.6359, 0.2955, 0.5834, 0.3851, 0.6872, 0.2313, 0.7066, 0.2499, 0.6613, 0.2714, 0.7405, 0.2931, 0.8177, 0.3025, 0.7886, 0.2671, 0.7163, 0.2644, 0.7382, 0.2692, 0.742, 0.232, 0.7321, 0.3974, 0.7407, 0.4491, 0.7699, 0.4093, 0.7486, 0.35, 0.7531, 0.3754, 0.8041, 0.3387, 0.5394, 0.4606, 0.5402, 0.4164, 0.5595, 0.4225, 0.6477, 0.4907, 0.5846, 0.472, 0.7049, 0.4387, 0.5232, 0.324, 0.6053, 0.2769, 0.5846, 0.3242, 0.5018, 0.4095, 0.5102, 0.3744, 0.5427, 0.3974, 0.6715, 0.2508, 0.7143, 0.2129, 0.6872, 0.2313, 0.5906, 0.2251, 0.6285, 0.2121, 0.6375, 0.2607, 0.7206, 0.3045, 0.7277, 0.3582, 0.7486, 0.35, 0.7133, 0.3842, 0.6237, 0.4314, 0.6477, 0.4907, 0.5288, 0.3938, 0.5018, 0.4095, 0.5394, 0.4606, 0.6305, 0.2896, 0.5906, 0.2251, 0.5232, 0.324, 0.7051, 0.2855, 0.7163, 0.2644, 0.6715, 0.2508, 0.7133, 0.3842, 0.7277, 0.3582, 0.6768, 0.3517, 0.7051, 0.2855, 0.6602, 0.3327, 0.6768, 0.3517, 0.6249, 0.3749, 0.5662, 0.4336, 0.6237, 0.4314, 0.554, 0.3629, 0.5288, 0.3938, 0.6249, 0.3749, 0.6602, 0.3327, 0.6603, 0.2742, 0.6305, 0.2896, 0.7238, 0.3298, 0.7302, 0.4067, 0.6042, 0.4073, 0.7489, 0.3073, 0.7238, 0.3298, 0.7169, 0.2751, 0.703, 0.3063, 0.7169, 0.2751, 0.7238, 0.3298, 0.7804, 0.316, 0.7666, 0.2785, 0.7886, 0.2671, 0.7886, 0.2671, 0.8177, 0.3025, 0.7804, 0.316, 0.7049, 0.4387, 0.7302, 0.4067, 0.7407, 0.4491, 0.7571, 0.3801, 0.7699, 0.4093, 0.7302, 0.4067, 0.5427, 0.3974, 0.5834, 0.3851, 0.6042, 0.4073, 0.6042, 0.4073, 0.5595, 0.4225, 0.5427, 0.3974, 0.6375, 0.2607, 0.6613, 0.2714, 0.6359, 0.2955, 0.6359, 0.2955, 0.5846, 0.3242, 0.6053, 0.2769, 0.7143, 0.2129, 0.742, 0.232, 0.7066, 0.2499, 0.7319, 0.2539, 0.7066, 0.2499, 0.742, 0.232, 0.7133, 0.3842, 0.7321, 0.3974, 0.7277, 0.3582, 0.7531, 0.3754, 0.7486, 0.35, 0.7277, 0.3582, 0.5662, 0.4336, 0.5394, 0.4606, 0.5846, 0.472, 0.5846, 0.472, 0.6477, 0.4907, 0.6237, 0.4314, 0.554, 0.3629, 0.5232, 0.324, 0.5102, 0.3744, 0.5102, 0.3744, 0.5018, 0.4095, 0.5288, 0.3938, 0.6603, 0.2742, 0.6715, 0.2508, 0.6285, 0.2121, 0.6285, 0.2121, 0.5906, 0.2251, 0.6603, 0.2742, 0.7206, 0.3045, 0.7405, 0.2931, 0.7051, 0.2855, 0.7382, 0.2692, 0.7163, 0.2644, 0.7051, 0.2855, 0.6249, 0.3749, 0.656, 0.376, 0.63, 0.3462, 0.6768, 0.3517, 0.6602, 0.3327, 0.656, 0.376, 0.7302, 0.4067, 0.7238, 0.3298, 0.7571, 0.3801, 0.7391, 0.2779, 0.7666, 0.2785, 0.7489, 0.3073, 0.7804, 0.316, 0.8041, 0.3387, 0.7571, 0.3801, 0.7319, 0.2539, 0.742, 0.232, 0.7666, 0.2785, 0.7391, 0.2779, 0.7169, 0.2751, 0.7319, 0.2539, 0.5834, 0.3851, 0.703, 0.3063, 0.6042, 0.4073, 0.7302, 0.4067, 0.7049, 0.4387, 0.6042, 0.4073, 0.6359, 0.2955, 0.6613, 0.2714, 0.703, 0.3063, 0.5427, 0.3974, 0.5846, 0.3242, 0.5834, 0.3851, 0.6375, 0.2607, 0.6872, 0.2313, 0.6613, 0.2714, 0.7382, 0.2692, 0.7405, 0.2931, 0.7886, 0.2671, 0.7143, 0.2129, 0.7163, 0.2644, 0.742, 0.232, 0.7531, 0.3754, 0.7321, 0.3974, 0.7699, 0.4093, 0.8177, 0.3025, 0.7486, 0.35, 0.8041, 0.3387, 0.5846, 0.472, 0.5394, 0.4606, 0.5595, 0.4225, 0.7407, 0.4491, 0.6477, 0.4907, 0.7049, 0.4387, 0.5102, 0.3744, 0.5232, 0.324, 0.5846, 0.3242, 0.5402, 0.4164, 0.5018, 0.4095, 0.5427, 0.3974, 0.6285, 0.2121, 0.6715, 0.2508, 0.6872, 0.2313, 0.6053, 0.2769, 0.5906, 0.2251, 0.6375, 0.2607, 0.7405, 0.2931, 0.7206, 0.3045, 0.7486, 0.35, 0.7321, 0.3974, 0.7133, 0.3842, 0.6477, 0.4907, 0.5662, 0.4336, 0.5288, 0.3938, 0.5394, 0.4606, 0.554, 0.3629, 0.6305, 0.2896, 0.5232, 0.324, 0.6603, 0.2742, 0.7051, 0.2855, 0.6715, 0.2508, 0.656, 0.376, 0.7133, 0.3842, 0.6768, 0.3517, 0.7206, 0.3045, 0.7051, 0.2855, 0.6768, 0.3517, 0.656, 0.376, 0.6249, 0.3749, 0.6237, 0.4314, 0.63, 0.3462, 0.554, 0.3629, 0.6249, 0.3749, 0.63, 0.3462, 0.6602, 0.3327, 0.6305, 0.2896])
me_icosphere_012.use_remesh_preserve_volume = False
me_icosphere_012.use_remesh_preserve_attributes = False
me_icosphere_012.use_mirror_vertex_groups = False
me_icosphere_012.update()
me_icosphere_011 = bpy.data.meshes.new('Icosphere.011')
me_icosphere_011.from_pydata([(-0.1461, -0.02252, -0.2614), (-0.106, 0.1373, -0.2597), (0.05345, 0.1876, -0.2598), (0.179, 0.08409, -0.2614), (0.04947, -0.06291, -0.2636), (0.4627, -0.06805, -0.215), (0.557, -0.07101, -0.1302), (0.5113, -0.2188, -0.07578), (0.3584, -0.3277, -0.1293), (0.3394, -0.2225, -0.2158), (-0.3196, -0.327, -0.2145), (-0.1247, -0.3745, -0.2157), (-0.09795, -0.4761, -0.1292), (-0.2876, -0.4793, -0.07581), (-0.4077, -0.3864, -0.1303), (-0.3635, 0.1189, -0.2168), (-0.4261, -0.04502, -0.215), (-0.5156, -0.1157, -0.1285), (-0.5169, 0.01663, -0.06901), (-0.4418, 0.1381, -0.1294), (-0.005291, 0.3198, -0.218), (-0.1643, 0.2705, -0.2176), (-0.2422, 0.293, -0.1293), (-0.1164, 0.3559, -0.06908), (0.02544, 0.3798, -0.1294), (0.4856, 0.2094, -0.1284), (0.384, 0.2179, -0.2156), (0.2417, 0.3131, -0.2175), (0.2772, 0.3717, -0.1295), (0.4061, 0.3163, -0.06883), (-0.05357, -0.4613, 0.1028), (0.1397, -0.454, 0.04899), (0.2992, -0.3459, 0.1032), (0.1922, -0.3177, 0.2174), (0.01288, -0.3764, 0.2172), (-0.4898, -0.13, 0.1011), (-0.4867, -0.2663, 0.04105), (-0.3708, -0.3585, 0.1008), (-0.304, -0.2725, 0.217), (-0.3904, -0.1437, 0.2146), (-0.224, 0.2803, 0.09941), (-0.3525, 0.2182, 0.03794), (-0.4206, 0.1026, 0.1005), (-0.3215, 0.09215, 0.2147), (-0.2044, 0.2045, 0.2158), (0.269, 0.3265, 0.1009), (0.1484, 0.3814, 0.03802), (0.006903, 0.3554, 0.09941), (0.03134, 0.2811, 0.2158), (0.1916, 0.259, 0.2148), (0.4976, -0.07414, 0.1012), (0.5408, 0.06885, 0.0412), (0.4607, 0.1792, 0.1015), (0.3844, 0.1091, 0.2147), (0.389, -0.04569, 0.2172), (-0.05403, -0.154, 0.3521), (0.1183, -0.09755, 0.3521), (0.1228, 0.05624, 0.3463), (-0.03459, 0.08222, 0.3457), (-0.1469, -0.03177, 0.3464)], [], [(5, 3, 26), (1, 15, 21), (4, 9, 11), (2, 20, 27), (6, 25, 51), (31, 30, 13, 12), (13, 30, 37), (18, 35, 42), (23, 40, 47), (29, 45, 52), (12, 8, 31), (17, 14, 36), (22, 19, 41), (28, 24, 46), (33, 54, 56), (38, 34, 55), (43, 39, 59), (48, 44, 58), (53, 49, 57), (2, 3, 4), (7, 8, 9), (14, 17, 16, 10), (2, 27, 26, 3), (41, 40, 23, 22), (29, 52, 51, 25), (19, 22, 21, 15), (54, 50, 51, 53), (46, 47, 48, 49), (1, 2, 4, 0), (50, 54, 33, 32), (36, 37, 38, 39), (36, 35, 18, 17), (18, 42, 41, 19), (21, 20, 2, 1), (59, 55, 56, 58), (16, 15, 1, 0), (34, 30, 31, 33), (46, 45, 29, 28), (35, 39, 43, 42), (32, 8, 7, 50), (51, 50, 7, 6), (10, 0, 4, 11), (20, 24, 28, 27), (32, 31, 8), (13, 37, 36, 14), (19, 15, 16, 18), (41, 42, 43, 44), (11, 12, 13, 10), (23, 47, 46, 24), (34, 38, 37, 30), (24, 20, 21, 23), (26, 25, 6, 5), (49, 53, 52, 45), (9, 8, 12, 11), (58, 44, 43, 59), (44, 48, 47, 40), (4, 3, 5, 9), (53, 57, 56, 54), (58, 57, 49, 48), (55, 59, 39, 38), (0, 10, 16), (6, 7, 9, 5), (26, 27, 28, 29), (14, 10, 13), (16, 17, 18), (21, 22, 23), (29, 25, 26), (31, 32, 33), (39, 35, 36), (44, 40, 41), (49, 45, 46), (51, 52, 53), (56, 57, 58), (56, 55, 34, 33)])
me_icosphere_011.polygons.foreach_set('use_smooth', [True] * 74)
_uv = me_icosphere_011.uv_layers.new(name='UVMap')
_uv.uv.foreach_set('vector', [0.3632, 0.4191, 0.4062, 0.4635, 0.3601, 0.4757, 0.4548, 0.4909, 0.5036, 0.5038, 0.4575, 0.5204, 0.4387, 0.4447, 0.3948, 0.3976, 0.4902, 0.3978, 0.4226, 0.49, 0.4248, 0.5194, 0.3803, 0.5016, 0.3396, 0.4093, 0.3336, 0.4694, 0.3638, 0.4408, 0.4453, 0.3854, 0.4706, 0.3966, 0.5351, 0.3784, 0.4938, 0.3706, 0.5351, 0.3784, 0.4706, 0.3966, 0.5084, 0.4245, 0.5531, 0.5028, 0.5149, 0.4609, 0.4983, 0.4919, 0.4429, 0.5548, 0.4627, 0.5114, 0.4256, 0.5113, 0.3343, 0.501, 0.3903, 0.4917, 0.3736, 0.4604, 0.4938, 0.3706, 0.3955, 0.3695, 0.4453, 0.3854, 0.5541, 0.4712, 0.5487, 0.4103, 0.5243, 0.4417, 0.4733, 0.5397, 0.5232, 0.519, 0.4873, 0.5129, 0.3633, 0.5173, 0.4123, 0.539, 0.4008, 0.5127, 0.434, 0.4117, 0.3999, 0.4355, 0.4349, 0.4424, 0.4897, 0.4359, 0.4567, 0.4118, 0.4547, 0.4423, 0.4794, 0.4814, 0.4955, 0.4546, 0.4606, 0.4583, 0.4283, 0.4915, 0.4608, 0.4912, 0.4446, 0.4665, 0.3936, 0.4543, 0.4096, 0.4814, 0.4287, 0.4583, 0.4226, 0.49, 0.4062, 0.4635, 0.4387, 0.4447, 0.354, 0.377, 0.3955, 0.3695, 0.3948, 0.3976, 0.5487, 0.4103, 0.5541, 0.4712, 0.5254, 0.4774, 0.5228, 0.4191, 0.4226, 0.49, 0.3803, 0.5016, 0.3601, 0.4757, 0.4062, 0.4635, 0.4873, 0.5129, 0.4627, 0.5114, 0.4429, 0.5548, 0.4733, 0.5397, 0.3343, 0.501, 0.3736, 0.4604, 0.3638, 0.4408, 0.3336, 0.4694, 0.5232, 0.519, 0.4733, 0.5397, 0.4575, 0.5204, 0.5036, 0.5038, 0.3999, 0.4355, 0.3807, 0.4237, 0.3638, 0.4408, 0.3936, 0.4543, 0.4008, 0.5127, 0.4256, 0.5113, 0.4283, 0.4915, 0.4096, 0.4814, 0.4548, 0.4909, 0.4226, 0.49, 0.4387, 0.4447, 0.472, 0.464, 0.3807, 0.4237, 0.3999, 0.4355, 0.434, 0.4117, 0.4199, 0.3963, 0.5243, 0.4417, 0.5084, 0.4245, 0.4897, 0.4359, 0.4955, 0.4546, 0.5243, 0.4417, 0.5149, 0.4609, 0.5531, 0.5028, 0.5541, 0.4712, 0.5531, 0.5028, 0.4983, 0.4919, 0.4873, 0.5129, 0.5232, 0.519, 0.4575, 0.5204, 0.4248, 0.5194, 0.4226, 0.49, 0.4548, 0.4909, 0.4606, 0.4583, 0.4547, 0.4423, 0.4349, 0.4424, 0.4446, 0.4665, 0.5254, 0.4774, 0.5036, 0.5038, 0.4548, 0.4909, 0.472, 0.464, 0.4567, 0.4118, 0.4706, 0.3966, 0.4453, 0.3854, 0.434, 0.4117, 0.4008, 0.5127, 0.3903, 0.4917, 0.3343, 0.501, 0.3633, 0.5173, 0.5149, 0.4609, 0.4955, 0.4546, 0.4794, 0.4814, 0.4983, 0.4919, 0.4199, 0.3963, 0.3955, 0.3695, 0.354, 0.377, 0.3807, 0.4237, 0.3638, 0.4408, 0.3807, 0.4237, 0.354, 0.377, 0.3396, 0.4093, 0.5228, 0.4191, 0.472, 0.464, 0.4387, 0.4447, 0.4902, 0.3978, 0.4248, 0.5194, 0.4123, 0.539, 0.3633, 0.5173, 0.3803, 0.5016, 0.4199, 0.3963, 0.4453, 0.3854, 0.3955, 0.3695, 0.5351, 0.3784, 0.5084, 0.4245, 0.5243, 0.4417, 0.5487, 0.4103, 0.5232, 0.519, 0.5036, 0.5038, 0.5254, 0.4774, 0.5531, 0.5028, 0.4873, 0.5129, 0.4983, 0.4919, 0.4794, 0.4814, 0.4608, 0.4912, 0.4902, 0.3978, 0.4938, 0.3706, 0.5351, 0.3784, 0.5228, 0.4191, 0.4429, 0.5548, 0.4256, 0.5113, 0.4008, 0.5127, 0.4123, 0.539, 0.4567, 0.4118, 0.4897, 0.4359, 0.5084, 0.4245, 0.4706, 0.3966, 0.4123, 0.539, 0.4248, 0.5194, 0.4575, 0.5204, 0.4429, 0.5548, 0.3601, 0.4757, 0.3336, 0.4694, 0.3396, 0.4093, 0.3632, 0.4191, 0.4096, 0.4814, 0.3936, 0.4543, 0.3736, 0.4604, 0.3903, 0.4917, 0.3948, 0.3976, 0.3955, 0.3695, 0.4938, 0.3706, 0.4902, 0.3978, 0.4446, 0.4665, 0.4608, 0.4912, 0.4794, 0.4814, 0.4606, 0.4583, 0.4608, 0.4912, 0.4283, 0.4915, 0.4256, 0.5113, 0.4627, 0.5114, 0.4387, 0.4447, 0.4062, 0.4635, 0.3632, 0.4191, 0.3948, 0.3976, 0.3936, 0.4543, 0.4287, 0.4583, 0.4349, 0.4424, 0.3999, 0.4355, 0.4446, 0.4665, 0.4287, 0.4583, 0.4096, 0.4814, 0.4283, 0.4915, 0.4547, 0.4423, 0.4606, 0.4583, 0.4955, 0.4546, 0.4897, 0.4359, 0.472, 0.464, 0.5228, 0.4191, 0.5254, 0.4774, 0.3396, 0.4093, 0.354, 0.377, 0.3948, 0.3976, 0.3632, 0.4191, 0.3601, 0.4757, 0.3803, 0.5016, 0.3633, 0.5173, 0.3343, 0.501, 0.5487, 0.4103, 0.5228, 0.4191, 0.5351, 0.3784, 0.5254, 0.4774, 0.5541, 0.4712, 0.5531, 0.5028, 0.4575, 0.5204, 0.4733, 0.5397, 0.4429, 0.5548, 0.3343, 0.501, 0.3336, 0.4694, 0.3601, 0.4757, 0.4453, 0.3854, 0.4199, 0.3963, 0.434, 0.4117, 0.4955, 0.4546, 0.5149, 0.4609, 0.5243, 0.4417, 0.4608, 0.4912, 0.4627, 0.5114, 0.4873, 0.5129, 0.4096, 0.4814, 0.3903, 0.4917, 0.4008, 0.5127, 0.3638, 0.4408, 0.3736, 0.4604, 0.3936, 0.4543, 0.4349, 0.4424, 0.4287, 0.4583, 0.4446, 0.4665, 0.4349, 0.4424, 0.4547, 0.4423, 0.4567, 0.4118, 0.434, 0.4117])
me_icosphere_011.materials.append(mat_material)
me_icosphere_011.use_remesh_preserve_volume = False
me_icosphere_011.use_remesh_preserve_attributes = False
me_icosphere_011.use_mirror_vertex_groups = False
me_icosphere_011.update()

# ---- objects
ob_prop_stone2_002 = bpy.data.objects.new('Prop_Stone2.002', me_icosphere_001)
ob_prop_stone2_001 = bpy.data.objects.new('Prop_Stone2.001', me_icosphere_001)
ob_prop_stone1_002 = bpy.data.objects.new('Prop_Stone1.002', me_icosphere)
ob_prop_stone3_002 = bpy.data.objects.new('Prop_Stone3.002', me_icosphere_002)
ob_prop_stone3_001 = bpy.data.objects.new('Prop_Stone3.001', me_icosphere_002)
ob_prop_stone1_001 = bpy.data.objects.new('Prop_Stone1.001', me_icosphere)
ob_prop_stone1_003 = bpy.data.objects.new('Prop_Stone1.003', me_icosphere_012)
ob_prop_stone2_004 = bpy.data.objects.new('Prop_Stone2.004', me_icosphere_011)
ob_prop_stone3 = bpy.data.objects.new('Prop_Stone3', me_icosphere_002)
ob_prop_stone2 = bpy.data.objects.new('Prop_Stone2', me_icosphere_001)
ob_prop_stone1 = bpy.data.objects.new('Prop_Stone1', me_icosphere)
ob_camera = bpy.data.objects.new('Camera', cam_camera)

# ---- transforms, parenting, visibility, modifiers, constraints
ob_prop_stone2_002.location = (-0.02188, 1.186, 0.1783)
ob_prop_stone2_002.rotation_euler = (-3.581, -0.2711, -1.034)
ob_prop_stone2_002.scale = (0.3859, 0.3859, 0.3859)
ob_prop_stone2_002.lineart.crease_threshold = 0.0
ob_prop_stone2_001.location = (0.2392, 0.7683, 0.1783)
ob_prop_stone2_001.rotation_euler = (-0.03278, -0.08001, -0.3495)
ob_prop_stone2_001.scale = (0.7506, 0.7506, 0.7506)
ob_prop_stone2_001.lineart.crease_threshold = 0.0
ob_prop_stone1_002.location = (0.7977, 0.5651, 0.2565)
ob_prop_stone1_002.rotation_euler = (-0.2399, 0.8642, 0.8189)
ob_prop_stone1_002.scale = (0.7386, 0.7386, 0.7386)
ob_prop_stone1_002.lineart.crease_threshold = 0.0
ob_prop_stone3_002.location = (0.8253, 0.0545, 0.147)
ob_prop_stone3_002.rotation_euler = (0.0, -0.0, 2.655)
ob_prop_stone3_002.scale = (0.6789, 0.6789, 0.6789)
ob_prop_stone3_002.lineart.crease_threshold = 0.0
ob_prop_stone3_001.location = (0.6471, -0.6421, 0.1294)
ob_prop_stone3_001.rotation_euler = (0.0, 0.0, 4.495)
ob_prop_stone3_001.scale = (0.4789, 0.4789, 0.4789)
ob_prop_stone3_001.lineart.crease_threshold = 0.0
ob_prop_stone1_001.location = (-1.371, -0.6351, 0.1631)
ob_prop_stone1_001.rotation_euler = (-0.03794, 0.05112, -1.214)
ob_prop_stone1_001.lineart.crease_threshold = 0.0
ob_prop_stone1_003.location = (-0.7079, -1.066, 0.3047)
ob_prop_stone1_003.rotation_euler = (-0.7813, 0.4667, -2.64)
ob_prop_stone1_003.lineart.crease_threshold = 0.0
ob_prop_stone2_004.location = (0.5632, -1.176, 0.03741)
ob_prop_stone2_004.rotation_euler = (0.3045, 0.0458, -1.113)
ob_prop_stone2_004.scale = (0.3684, 0.3684, 0.3684)
ob_prop_stone2_004.lineart.crease_threshold = 0.0
ob_prop_stone3.location = (-0.8932, 0.4388, 0.3545)
ob_prop_stone3.rotation_euler = (0.0, -0.0, 1.177)
ob_prop_stone3.scale = (1.166, 1.166, 1.166)
ob_prop_stone3.lineart.crease_threshold = 0.0
ob_prop_stone2.location = (-0.8336, -0.5046, 0.362)
ob_prop_stone2.rotation_euler = (-0.02427, 0.7278, -1.084)
ob_prop_stone2.scale = (0.7592, 0.7592, 0.7592)
ob_prop_stone2.lineart.crease_threshold = 0.0
ob_prop_stone1.location = (0.02974, -1.023, 0.1513)
ob_prop_stone1.rotation_euler = (-0.5203, -0.02237, 0.1821)
ob_prop_stone1.lineart.crease_threshold = 0.0
ob_camera.location = (7.481, -6.508, 5.344)
ob_camera.rotation_euler = (1.109, 0.01082, 0.8149)
ob_camera.lock_rotations_4d = False
ob_camera.empty_display_type = 'ARROWS'
ob_camera.color = (0.0, 0.0, 0.0, 0.0)
ob_camera.display_type = 'WIRE'
ob_camera.lineart.crease_threshold = 0.0

# ---- collection membership
col_collection_1.objects.link(ob_prop_stone2_002)
col_collection_1.objects.link(ob_prop_stone2_001)
col_collection_1.objects.link(ob_prop_stone1_002)
col_collection_1.objects.link(ob_prop_stone3_002)
col_collection_1.objects.link(ob_prop_stone3_001)
col_collection_1.objects.link(ob_prop_stone1_001)
col_collection_1.objects.link(ob_prop_stone1_003)
col_collection_1.objects.link(ob_prop_stone2_004)
col_collection_1.objects.link(ob_prop_stone3)
col_collection_1.objects.link(ob_prop_stone2)
col_collection_1.objects.link(ob_prop_stone1)
col_collection_1.objects.link(ob_camera)

# ---- scene / render settings (as saved in the file)
scene.camera = ob_camera
scene.frame_start = 1; scene.frame_end = 250; scene.frame_set(1)
scene.render.engine = 'BLENDER_EEVEE_NEXT'
scene.render.resolution_percentage = 50
scene.render.dither_intensity = 0.0
scene.cycles.use_denoising = False
scene.cycles.samples = 10
scene.cycles.sampling_pattern = 'TABULATED_SOBOL'
scene.cycles.light_sampling_threshold = 0.0
scene.cycles.use_adaptive_sampling = False
scene.cycles.use_light_tree = False
scene.cycles.blur_glossy = 0.0
scene.cycles.pixel_filter_type = 'GAUSSIAN'
scene.cycles.sample_clamp_indirect = 0.0
scene.view_settings.view_transform = 'Standard'
bpy.context.view_layer.update()

# ---- added for rendering (the .blend has no usable light): sun
light_auto_sun = bpy.data.lights.new('AutoSun', 'SUN')
light_auto_sun.energy = 3.0
light_auto_sun.angle = 0.0523599
ob_auto_sun = bpy.data.objects.new('AutoSun', light_auto_sun)
scene.collection.objects.link(ob_auto_sun)
ob_auto_sun.rotation_euler = (0.872665, 0.174533, 0.523599)
bpy.context.view_layer.update()
